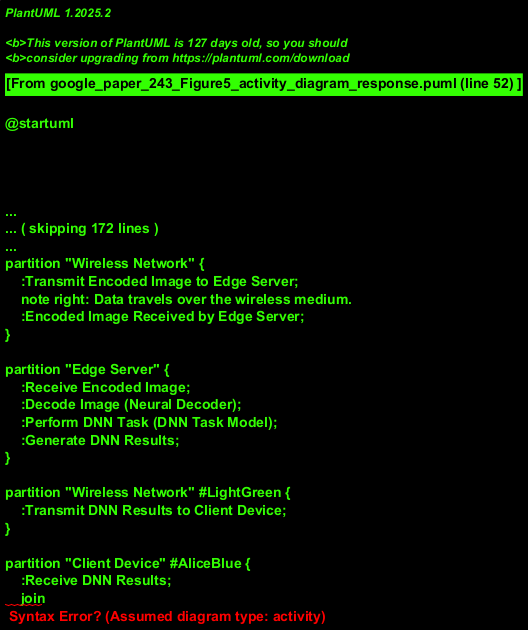

The diagram above was rendered by PlantUML. Its source (embedded in the PNG):
@startuml
!theme plain
title Activity Diagram: Video Processing Pipeline

partition "Camera System" {
    start
    :Capture RAW Frame;
    note right: Camera captures a new video frame.
}

partition "Client Device" {
    fork
        -> :Process with Neural Encoder;
            partition "Dynamic Transmission Controller" {
                :Estimate Bandwidth;
                note left: Based on network conditions for prior frames.
                :Select Block & Frame Strategy;
                :Select Codec Configuration (Block Index, Encoder Config);
                note right: E.g., selects Block Index and one of Configs 1-4.
            }
            :Apply Configuration to Neural Encoder;
            :Encode RAW Frame;
            note left: Produces Encoded Image.
            :Send Encoded Image;

        -> :Process with Demosaic;
            :Demosaic RAW Frame;
            note right: Generates displayable image component.
            :Hold Demosaiced Frame for Rendering;
    end fork
}

partition "Wireless Network" {
    :Transmit Encoded Image to Edge Server;
    note right: Data travels over the wireless medium.
    :Encoded Image Received by Edge Server;
}

partition "Edge Server" {
    :Receive Encoded Image;
    :Decode Image (Neural Decoder);
    :Perform DNN Task (DNN Task Model);
    :Generate DNN Results;
}

partition "Wireless Network" #LightGreen {
    :Transmit DNN Results to Client Device;
}

partition "Client Device" #AliceBlue {
    :Receive DNN Results;
    join
        :Combine Demosaiced Frame\nand DNN Results (Render);
        note left: Render component integrates both data streams.
}

partition "User" {
    :View Rendered Output;
    stop
}

(*) --> "Capture RAW Frame"
"Capture RAW Frame" --> "Process with Neural Encoder"
"Capture RAW Frame" --> "Process with Demosaic"

"Send Encoded Image" --> "Transmit Encoded Image to Edge Server"
"Encoded Image Received by Edge Server" --> "Receive Encoded Image"
"Generate DNN Results" --> "Transmit DNN Results to Client Device"
"Transmit DNN Results to Client Device" --> "Receive DNN Results"

"Hold Demosaiced Frame for Rendering" --> "Combine Demosaiced Frame\nand DNN Results (Render)"
"Receive DNN Results" --> "Combine Demosaiced Frame\nand DNN Results (Render)"
"Combine Demosaiced Frame\nand DNN Results (Render)" --> "View Rendered Output"
"View Rendered Output" --> (*)

@enduml